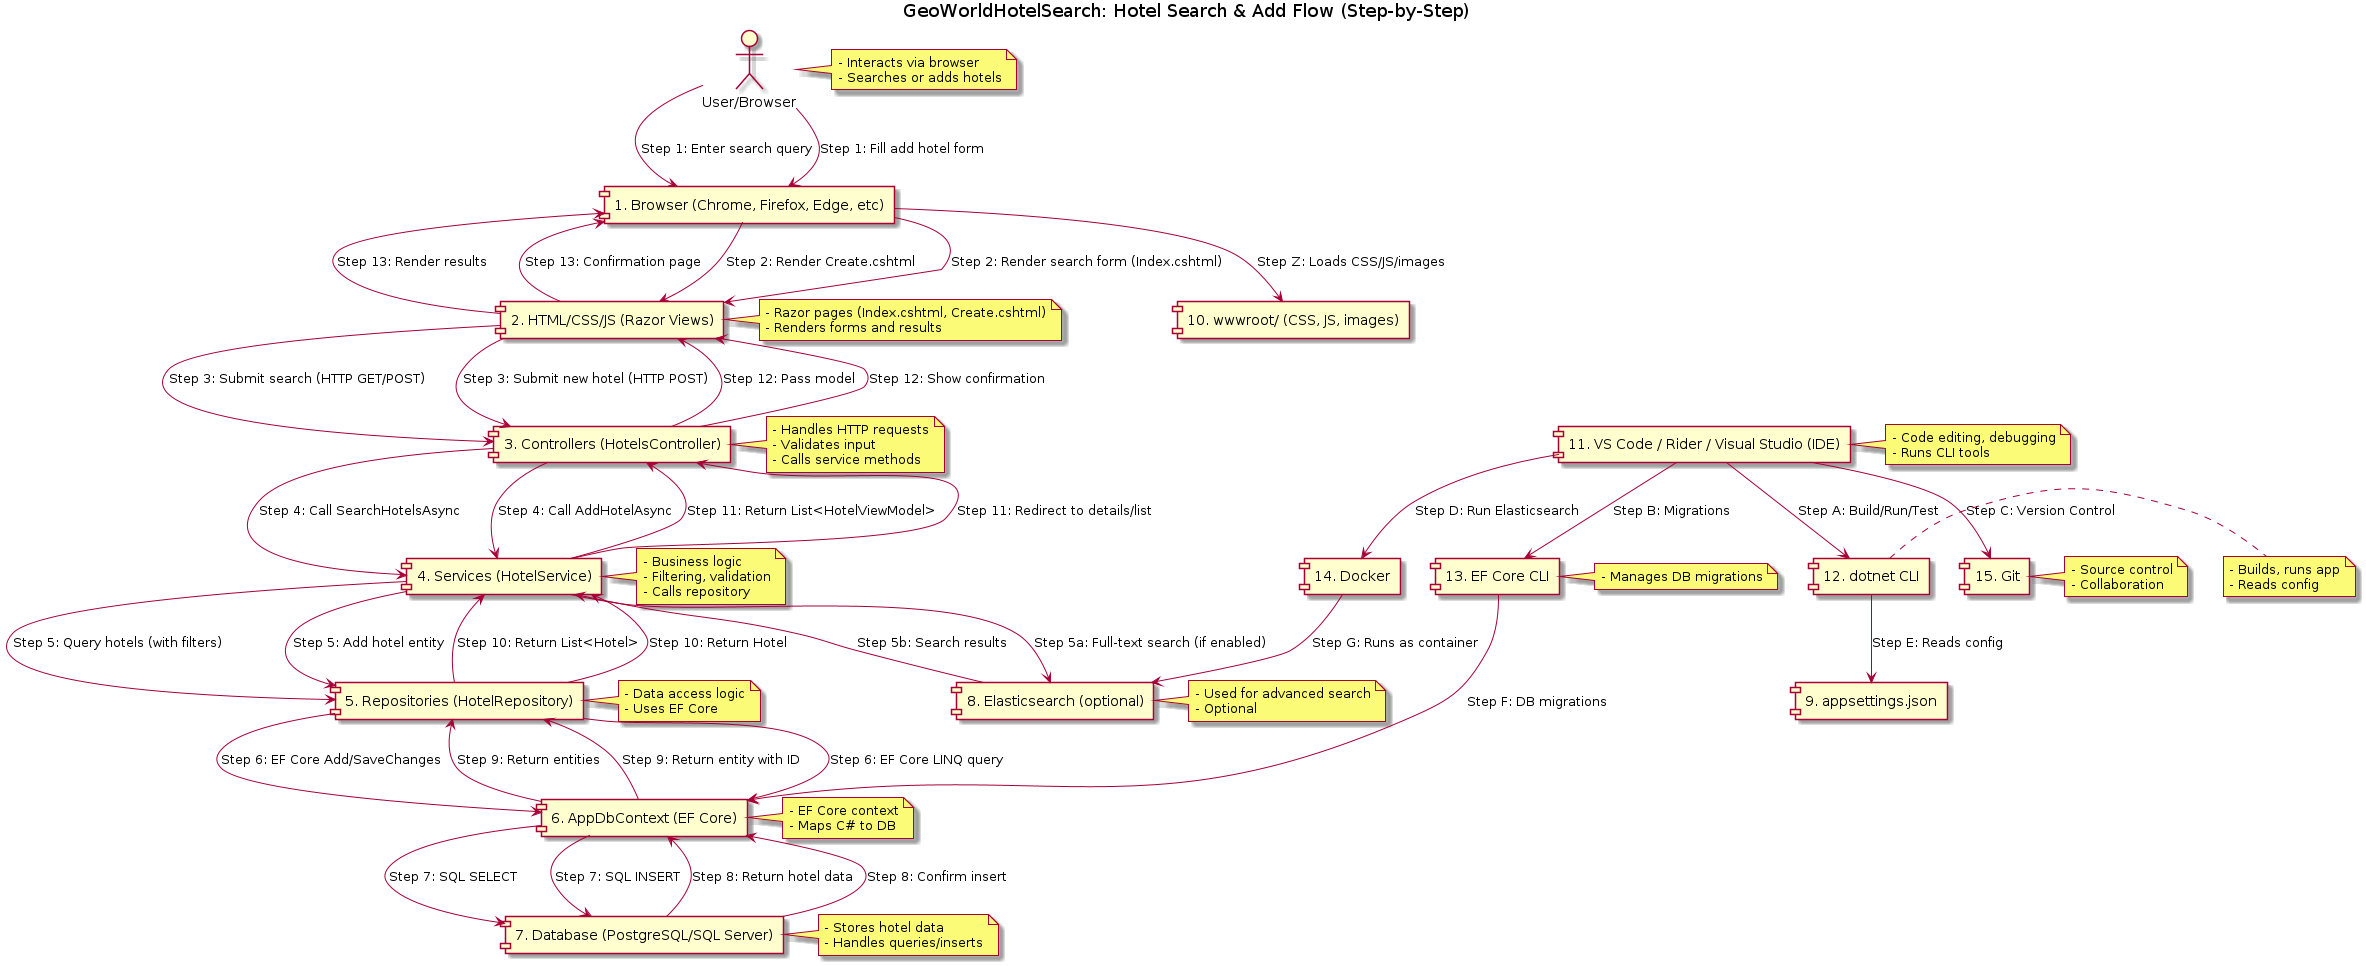

The diagram above was rendered by PlantUML. Its source (embedded in the PNG):
@startuml

title GeoWorldHotelSearch: Hotel Search & Add Flow (Step-by-Step)

actor User as "User/Browser"

component "1. Browser (Chrome, Firefox, Edge, etc)" as Browser
component "2. HTML/CSS/JS (Razor Views)" as Views
component "3. Controllers (HotelsController)" as Controller
component "4. Services (HotelService)" as Service
component "5. Repositories (HotelRepository)" as Repository
component "6. AppDbContext (EF Core)" as AppDbContext
component "7. Database (PostgreSQL/SQL Server)" as Database
component "8. Elasticsearch (optional)" as Elasticsearch
component "9. appsettings.json" as AppSettings
component "10. wwwroot/ (CSS, JS, images)" as StaticAssets
component "11. VS Code / Rider / Visual Studio (IDE)" as IDE
component "12. dotnet CLI" as DotnetCLI
component "13. EF Core CLI" as EFCoreCLI
component "14. Docker" as Docker
component "15. Git" as Git

User --> Browser : Step 1: Enter search query
Browser --> Views : Step 2: Render search form (Index.cshtml)
Views --> Controller : Step 3: Submit search (HTTP GET/POST)
Controller --> Service : Step 4: Call SearchHotelsAsync
Service --> Repository : Step 5: Query hotels (with filters)
Repository --> AppDbContext : Step 6: EF Core LINQ query
AppDbContext --> Database : Step 7: SQL SELECT
Database --> AppDbContext : Step 8: Return hotel data
AppDbContext --> Repository : Step 9: Return entities
Repository --> Service : Step 10: Return List<Hotel>
Service --> Controller : Step 11: Return List<HotelViewModel>
Controller --> Views : Step 12: Pass model
Views --> Browser : Step 13: Render results

Service --> Elasticsearch : Step 5a: Full-text search (if enabled)
Elasticsearch --> Service : Step 5b: Search results

User --> Browser : Step 1: Fill add hotel form
Browser --> Views : Step 2: Render Create.cshtml
Views --> Controller : Step 3: Submit new hotel (HTTP POST)
Controller --> Service : Step 4: Call AddHotelAsync
Service --> Repository : Step 5: Add hotel entity
Repository --> AppDbContext : Step 6: EF Core Add/SaveChanges
AppDbContext --> Database : Step 7: SQL INSERT
Database --> AppDbContext : Step 8: Confirm insert
AppDbContext --> Repository : Step 9: Return entity with ID
Repository --> Service : Step 10: Return Hotel
Service --> Controller : Step 11: Redirect to details/list
Controller --> Views : Step 12: Show confirmation
Views --> Browser : Step 13: Confirmation page

IDE --> DotnetCLI : Step A: Build/Run/Test
IDE --> EFCoreCLI : Step B: Migrations
IDE --> Git : Step C: Version Control
IDE --> Docker : Step D: Run Elasticsearch
DotnetCLI --> AppSettings : Step E: Reads config
EFCoreCLI --> AppDbContext : Step F: DB migrations
Docker --> Elasticsearch : Step G: Runs as container

Browser --> StaticAssets : Step Z: Loads CSS/JS/images

note right of User
- Interacts via browser
- Searches or adds hotels
end note

note right of Views
- Razor pages (Index.cshtml, Create.cshtml)
- Renders forms and results
end note

note right of Controller
- Handles HTTP requests
- Validates input
- Calls service methods
end note

note right of Service
- Business logic
- Filtering, validation
- Calls repository
end note

note right of Repository
- Data access logic
- Uses EF Core
end note

note right of AppDbContext
- EF Core context
- Maps C# to DB
end note

note right of Database
- Stores hotel data
- Handles queries/inserts
end note

note right of Elasticsearch
- Used for advanced search
- Optional
end note

note right of IDE
- Code editing, debugging
- Runs CLI tools
end note

note right of DotnetCLI
- Builds, runs app
- Reads config
end note

note right of EFCoreCLI
- Manages DB migrations
end note

note right of Git
- Source control
- Collaboration
end note

@enduml